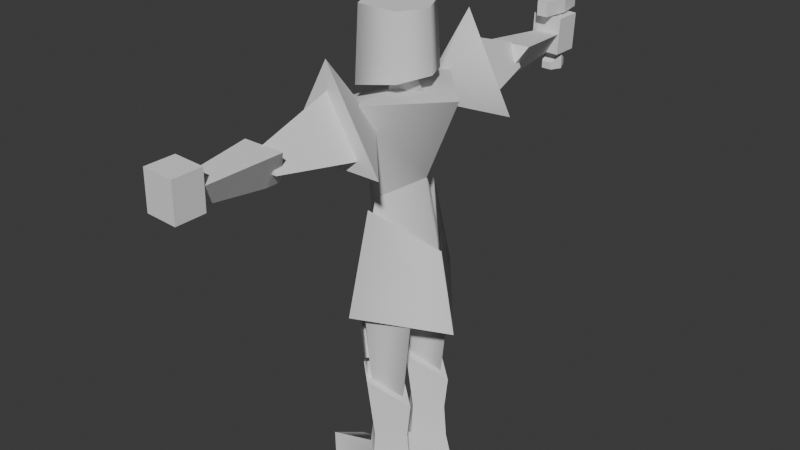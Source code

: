 # Source: SimpleKnight_IK_Export.blend  (saved by Blender 5.0.118; exported with 4.5.12 LTS)
import bpy
from mathutils import Matrix  # noqa: F401  (used for matrix-valued properties, if any)

bpy.ops.wm.read_factory_settings(use_empty=True)
scene = bpy.context.scene
scene.name = 'Scene'

# ---- collections
col_collection = bpy.data.collections.new('Collection'); scene.collection.children.link(col_collection)

# ---- world
world_world = bpy.data.worlds.new('World'); scene.world = world_world
world_world.use_nodes = True; world_world.node_tree.nodes.clear()
_N = world_world.node_tree.nodes; _L = world_world.node_tree.links
n0 = _N.new('ShaderNodeOutputWorld'); n0.name = 'World Output'; n0.location = (200, 100)
n1 = _N.new('ShaderNodeBackground'); n1.name = 'Background'; n1.location = (-200, 100)
n1.inputs[0].default_value = (0.05088, 0.05088, 0.05088, 1.0)
_L.new(n1.outputs[0], n0.inputs[0])
n0.is_active_output = True
world_world.color = (0.05088, 0.05088, 0.05088)
world_world.sun_shadow_jitter_overblur = 0.0

# ---- meshes
me_cube_004 = bpy.data.meshes.new('Cube.004')
me_cube_004.from_pydata([(0.0, -0.4675, 3.91), (0.0, -0.847, 5.108), (-0.5097, 0.0, 3.91), (-0.847, 0.0, 4.772), (0.3548, 0.0, 4.103), (0.7829, 0.0, 5.108), (0.0, 0.4675, 3.91), (0.0, 0.847, 5.108), (-0.468, 0.0, 3.43), (0.4842, 0.0, 3.43), (0.5943, 0.0, 2.793), (-0.468, 0.0, 2.793), (0.0, 0.6568, 3.155), (0.0, -0.6568, 3.155), (0.6564, 1.161, 4.549), (-0.6564, 1.161, 4.549), (-4.172e-07, 0.4505, 4.808), (-4.768e-07, 1.2, 5.723), (0.3839, 1.121, 4.691), (-0.4034, 1.121, 4.691), (-0.009755, 1.145, 5.395), (-0.009755, 2.111, 5.083), (-0.17, 2.101, 4.797), (0.1504, 2.101, 4.797), (0.2576, 2.092, 5.074), (-0.2877, 2.076, 5.067), (-0.02157, 2.076, 4.606), (0.1116, 3.029, 4.99), (-0.1983, 3.019, 4.986), (-0.04707, 3.019, 4.724), (-0.0162, 1.892, 4.609), (-0.2555, 3.342, 5.211), (-0.2506, 2.974, 5.214), (0.1352, 3.347, 5.197), (0.14, 2.979, 5.2), (-0.2729, 3.338, 4.734), (-0.268, 2.97, 4.737), (0.1178, 3.343, 4.719), (0.1226, 2.975, 4.722), (-0.001346, 0.5929, 3.806), (-0.4942, 0.0, 3.241), (0.5826, 0.0, 3.241), (0.7878, 0.0, 2.194), (-0.4942, 0.0, 2.194), (-0.001346, 0.9457, 2.563), (-0.001346, -0.5929, 3.806), (-0.001346, -0.9457, 2.563), (0.02269, 0.5743, 1.369), (0.3113, 0.3705, 1.162), (0.02269, 0.1667, 1.369), (-0.1909, 0.3705, 1.526), (0.01364, 0.6726, 2.435), (0.4415, 0.3705, 2.411), (0.01364, 0.06831, 2.435), (-0.303, 0.3705, 2.349), (-0.2722, 0.3705, 1.608), (-0.0165, 0.1019, 1.62), (-0.0165, 0.639, 1.62), (-0.3883, 0.3705, 2.349), (-0.02379, 0.02265, 2.435), (-0.02379, 0.7183, 2.435), (0.02269, -0.5743, 1.369), (0.3113, -0.3705, 1.162), (0.02269, -0.1667, 1.369), (-0.1909, -0.3705, 1.526), (0.01364, -0.6726, 2.435), (0.4415, -0.3705, 2.411), (0.01364, -0.06831, 2.435), (-0.303, -0.3705, 2.349), (-0.2722, -0.3705, 1.608), (-0.0165, -0.1019, 1.62), (-0.0165, -0.639, 1.62), (-0.3883, -0.3705, 2.349), (-0.02379, -0.02265, 2.435), (-0.02379, -0.7183, 2.435), (0.07249, 0.6443, -0.003427), (0.05616, 0.6176, 0.3399), (0.5281, 0.3705, -0.003427), (0.4307, 0.3705, 0.3399), (0.07249, 0.09669, -0.003427), (0.05616, 0.1234, 0.3399), (0.07538, 0.6093, 0.7634), (0.3923, 0.3705, 0.7634), (0.07538, 0.1317, 0.7634), (0.01364, 0.6726, 1.546), (0.4415, 0.3705, 1.201), (0.01364, 0.06831, 1.546), (-0.2043, 0.3705, 0.3777), (-0.1533, 0.3705, 0.7634), (-0.303, 0.3705, 1.546), (-0.8341, 0.3705, 0.1962), (-0.5143, 0.09003, -0.003427), (-0.5143, 0.6509, -0.003427), (-0.7528, 0.3705, -0.003427), (-0.5724, 0.1067, 0.1682), (-0.5724, 0.6342, 0.1682), (0.07249, -0.6443, -0.003427), (0.05616, -0.6176, 0.3399), (0.5281, -0.3705, -0.003427), (0.4307, -0.3705, 0.3399), (0.07249, -0.09669, -0.003427), (0.05616, -0.1234, 0.3399), (0.07538, -0.6093, 0.7634), (0.3923, -0.3705, 0.7634), (0.07538, -0.1317, 0.7634), (0.01364, -0.6726, 1.546), (0.4415, -0.3705, 1.201), (0.01364, -0.06831, 1.546), (-0.2043, -0.3705, 0.3777), (-0.1533, -0.3705, 0.7634), (-0.303, -0.3705, 1.546), (-0.8341, -0.3705, 0.1962), (-0.5143, -0.09003, -0.003427), (-0.5143, -0.6509, -0.003427), (-0.7528, -0.3705, -0.003427), (-0.5724, -0.1067, 0.1682), (-0.5724, -0.6342, 0.1682), (-0.5384, 0.0, 5.14), (-0.4937, 0.0, 6.047), (0.4144, 0.0, 5.313), (0.3697, 0.0, 6.047), (0.2288, -0.3802, 5.272), (-0.3528, -0.3802, 5.14), (-0.3281, -0.3393, 6.047), (0.2042, -0.3393, 6.047), (-0.3528, 0.3802, 5.14), (0.2288, 0.3802, 5.272), (0.2042, 0.3393, 6.047), (-0.3281, 0.3393, 6.047), (0.6564, -1.161, 4.549), (-0.6564, -1.161, 4.549), (-3.725e-07, -0.4505, 4.808), (-4.172e-07, -1.2, 5.723), (0.3839, -1.121, 4.691), (-0.4034, -1.121, 4.691), (-0.009755, -1.145, 5.395), (-0.009756, -2.111, 5.083), (-0.17, -2.101, 4.797), (0.1504, -2.101, 4.797), (0.2576, -2.092, 5.074), (-0.2877, -2.076, 5.067), (-0.02157, -2.076, 4.606), (0.1116, -3.029, 4.99), (-0.1983, -3.019, 4.986), (-0.04707, -3.019, 4.724), (-0.0162, -1.892, 4.609), (-0.2555, -3.342, 5.211), (-0.2506, -2.974, 5.214), (0.1352, -3.347, 5.197), (0.14, -2.979, 5.2), (-0.2729, -3.338, 4.734), (-0.268, -2.97, 4.737), (0.1178, -3.343, 4.719), (0.1226, -2.975, 4.722), (-0.2478, 0.2964, 3.524), (-0.2478, 0.4728, 2.379), (-0.2478, -0.2964, 3.524), (-0.2478, -0.4728, 2.379), (-0.0176, -0.2566, 5.009), (-0.0176, 0.0, 5.624), (-0.1952, 0.0, 5.009), (0.3119, 0.0, 5.082), (-0.0176, 0.2566, 5.009), (-0.04909, 3.285, 5.323), (-0.04909, 3.285, 4.585), (-0.1539, 3.103, 5.323), (-0.1539, 3.103, 4.585), (0.05568, 3.103, 5.323), (0.05568, 3.103, 4.585), (-0.1183, 2.827, 5.424), (0.02015, 2.827, 5.424), (-0.1183, 3.501, 5.424), (0.02015, 3.501, 5.424), (-0.1183, 2.827, 5.234), (0.02015, 2.827, 5.234), (-0.1183, 3.501, 5.234), (0.02015, 3.501, 5.234), (-0.1776, 3.164, 5.424), (0.07946, 3.164, 5.424), (-0.1776, 3.164, 5.234), (0.07946, 3.164, 5.234), (-0.09064, 3.164, 7.421), (-0.04909, 3.031, 7.421), (-0.04909, 3.296, 7.421), (-0.007543, 3.164, 7.421), (-0.1239, 3.164, 5.332), (-0.04909, 3.005, 5.332), (-0.04909, 3.322, 5.332), (0.02571, 3.164, 5.332), (-0.04909, 3.164, 7.804), (-0.1183, 3.014, 4.582), (0.02015, 3.014, 4.582), (-0.1183, 3.313, 4.582), (0.02015, 3.313, 4.582), (-0.1183, 3.014, 4.49), (0.02015, 3.014, 4.49), (-0.1183, 3.313, 4.49), (0.02015, 3.313, 4.49), (-0.1776, 3.164, 4.674), (0.07946, 3.164, 4.674), (-0.1776, 3.164, 4.484), (0.07946, 3.164, 4.484)], [], [(0, 1, 3, 2), (2, 3, 7, 6), (6, 7, 5, 4), (4, 5, 1, 0), (4, 0, 9), (7, 1, 5), (7, 3, 1), (6, 4, 9), (0, 2, 8), (2, 6, 8), (6, 9, 10, 12), (8, 6, 12, 11), (0, 13, 10, 9), (8, 11, 13, 0), (16, 17, 15), (14, 17, 16), (16, 15, 14), (17, 14, 15), (20, 19, 18), (21, 23, 22), (18, 19, 22, 23), (20, 18, 23, 21), (19, 20, 21, 22), (27, 29, 28), (26, 25, 28, 29), (24, 26, 29, 27), (25, 24, 27, 28), (24, 30, 26), (25, 26, 30), (25, 30, 24), (31, 32, 34, 33), (33, 34, 38, 37), (37, 38, 36, 35), (35, 36, 32, 31), (33, 37, 35, 31), (38, 34, 32, 36), (39, 41, 42, 44), (154, 39, 44, 155), (45, 46, 42, 41), (156, 157, 46, 45), (49, 50, 47), (49, 47, 48), (53, 51, 54), (53, 52, 51), (50, 49, 53, 54), (48, 47, 51, 52), (47, 50, 54, 51), (49, 48, 52, 53), (55, 56, 59, 58), (57, 55, 58, 60), (63, 61, 64), (63, 62, 61), (67, 68, 65), (67, 65, 66), (64, 68, 67, 63), (62, 66, 65, 61), (61, 65, 68, 64), (63, 67, 66, 62), (69, 72, 73, 70), (71, 74, 72, 69), (75, 76, 78, 77), (77, 78, 80, 79), (87, 80, 83, 88), (88, 83, 86, 89), (80, 78, 82, 83), (78, 76, 81, 82), (86, 84, 89), (83, 82, 85, 86), (82, 81, 84, 85), (81, 88, 89, 84), (76, 87, 88, 81), (92, 93, 90, 95), (80, 87, 90, 94), (76, 95, 90, 87), (77, 79, 91, 93, 92, 75), (86, 85, 84), (94, 90, 93, 91), (76, 75, 92, 95), (79, 80, 94, 91), (96, 98, 99, 97), (98, 100, 101, 99), (108, 109, 104, 101), (109, 110, 107, 104), (101, 104, 103, 99), (99, 103, 102, 97), (107, 110, 105), (104, 107, 106, 103), (103, 106, 105, 102), (102, 105, 110, 109), (97, 102, 109, 108), (113, 116, 111, 114), (101, 115, 111, 108), (97, 108, 111, 116), (98, 96, 113, 114, 112, 100), (107, 105, 106), (115, 112, 114, 111), (97, 116, 113, 96), (100, 112, 115, 101), (121, 124, 123, 122), (127, 126, 125, 128), (119, 121, 117), (122, 123, 118, 117), (119, 120, 124, 121), (127, 128, 118, 123, 124, 120), (117, 118, 128, 125), (126, 127, 120, 119), (122, 117, 121), (117, 125, 126), (119, 117, 126), (131, 130, 132), (129, 131, 132), (131, 129, 130), (132, 130, 129), (135, 133, 134), (136, 137, 138), (133, 138, 137, 134), (135, 136, 138, 133), (134, 137, 136, 135), (142, 143, 144), (141, 144, 143, 140), (139, 142, 144, 141), (140, 143, 142, 139), (139, 141, 145), (140, 145, 141), (140, 139, 145), (146, 148, 149, 147), (148, 152, 153, 149), (152, 150, 151, 153), (150, 146, 147, 151), (148, 146, 150, 152), (153, 151, 147, 149), (40, 154, 155, 43), (40, 43, 157, 156), (158, 159, 160), (160, 159, 162), (162, 159, 161), (161, 159, 158), (160, 162, 161, 158), (163, 164, 166, 165), (165, 166, 168, 167), (166, 164, 168), (167, 168, 164, 163), (163, 165, 167), (177, 178, 172, 171), (171, 172, 176, 175), (179, 180, 174, 173), (173, 174, 170, 169), (177, 179, 173, 169), (180, 178, 170, 174), (176, 172, 178, 180), (171, 175, 179, 177), (175, 176, 180, 179), (169, 170, 178, 177), (181, 182, 189), (183, 184, 188, 187), (187, 188, 186, 185), (185, 186, 182, 181), (183, 187, 185, 181), (188, 184, 182, 186), (184, 183, 189), (182, 184, 189), (183, 181, 189), (198, 199, 193, 192), (192, 193, 197, 196), (200, 201, 195, 194), (194, 195, 191, 190), (198, 200, 194, 190), (201, 199, 191, 195), (197, 193, 199, 201), (192, 196, 200, 198), (196, 197, 201, 200), (190, 191, 199, 198)])
me_cube_004.polygons.foreach_set('use_smooth', [1, 1, 1, 1, 1, 1, 1, 1, 1, 1, 1, 1, 1, 1, 1, 1, 1, 0, 0, 0, 0, 0, 0, 0, 0, 0, 0, 0, 0, 0, 0, 0, 0, 0, 0, 0, 1, 1, 1, 1, 1, 1, 1, 1, 1, 1, 1, 1, 1, 1, 1, 1, 1, 1, 1, 1, 1, 1, 1, 1, 1, 1, 1, 1, 1, 1, 1, 1, 1, 1, 1, 1, 1, 1, 1, 1, 1, 1, 1, 1, 1, 1, 1, 1, 1, 1, 1, 1, 1, 1, 1, 1, 1, 1, 1, 1, 1, 1, 1, 1, 1, 1, 1, 1, 1, 1, 1, 1, 1, 0, 0, 0, 0, 0, 0, 0, 0, 0, 0, 0, 0, 0, 0, 0, 0, 0, 0, 0, 0, 0, 0, 1, 1, 1, 1, 1, 1, 1, 0, 0, 0, 0, 0, 0, 0, 0, 0, 0, 0, 0, 0, 0, 0, 0, 0, 0, 0, 0, 0, 0, 0, 0, 0, 0, 0, 0, 0, 0, 0, 0, 0, 0])
_k = set([(0, 1), (0, 4), (0, 8), (0, 13), (1, 3), (1, 5), (2, 3), (2, 8), (3, 7), (4, 6), (5, 7), (6, 7), (6, 8), (6, 12), (8, 11), (10, 12), (10, 13), (11, 12), (11, 13), (39, 41), (39, 154), (40, 43), (40, 154), (40, 156), (41, 42), (41, 45), (42, 44), (42, 46), (43, 155), (43, 157), (44, 155), (45, 156), (46, 157), (47, 48), (47, 50), (48, 49), (49, 50), (51, 52), (51, 54), (52, 53), (53, 54), (55, 56), (55, 57), (55, 58), (56, 59), (57, 60), (58, 59), (58, 60), (61, 62), (61, 64), (62, 63), (63, 64), (65, 66), (65, 68), (66, 67), (67, 68), (69, 70), (69, 71), (69, 72), (70, 73), (71, 74), (72, 73), (72, 74), (75, 77), (75, 92), (76, 81), (76, 95), (77, 78), (77, 79), (78, 82), (79, 91), (80, 83), (80, 94), (81, 84), (82, 85), (83, 86), (84, 85), (84, 89), (85, 86), (86, 89), (87, 88), (87, 90), (88, 89), (90, 93), (90, 94), (90, 95), (91, 93), (91, 94), (92, 93), (92, 95), (96, 98), (96, 113), (97, 102), (97, 116), (98, 99), (98, 100), (99, 103), (100, 112), (101, 104), (101, 115), (102, 105), (103, 106), (104, 107), (105, 106), (105, 110), (106, 107), (107, 110), (108, 109), (108, 111), (109, 110), (111, 114), (111, 115), (111, 116), (112, 114), (112, 115), (113, 114), (113, 116), (117, 122), (117, 125), (118, 123), (118, 128), (119, 121), (119, 126), (120, 124), (120, 127), (121, 122), (123, 124), (125, 126), (127, 128)])
me_cube_004.attributes.new('sharp_edge', 'BOOLEAN', 'EDGE').data.foreach_set('value', [ (min(e.vertices), max(e.vertices)) in _k for e in me_cube_004.edges])
_uv = me_cube_004.uv_layers.new(name='UVMap')
_uv.uv.foreach_set('vector', [0.375, 0.0, 0.625, 0.0, 0.625, 0.25, 0.375, 0.25, 0.375, 0.25, 0.625, 0.25, 0.625, 0.5, 0.375, 0.5, 0.375, 0.5, 0.625, 0.5, 0.625, 0.75, 0.375, 0.75, 0.375, 0.75, 0.625, 0.75, 0.625, 1.0, 0.375, 1.0, 0.375, 0.75, 0.375, 1.0, 0.375, 0.75, 0.625, 0.5, 0.875, 0.75, 0.625, 0.75, 0.625, 0.5, 0.875, 0.5, 0.875, 0.75, 0.375, 0.5, 0.375, 0.75, 0.375, 0.75, 0.375, 0.0, 0.375, 0.25, 0.375, 0.25, 0.375, 0.25, 0.375, 0.5, 0.375, 0.25, 0.375, 0.5, 0.375, 0.75, 0.375, 0.75, 0.375, 0.5, 0.375, 0.25, 0.375, 0.5, 0.375, 0.5, 0.375, 0.25, 0.375, 0.5, 0.375, 0.5, 0.375, 0.75, 0.375, 0.75, 0.375, 0.25, 0.375, 0.25, 0.375, 0.5, 0.375, 0.5, 0.0, 0.5, 1.0, 0.5, 0.0, 1.0, 1.0, 0.0, 1.0, 0.5, 0.0, 0.5, 0.0, 0.5, 0.0, 1.0, 1.0, 0.0, 1.0, 0.5, 1.0, 0.0, 0.0, 1.0, 1.0, 0.5, 0.0, 1.0, 1.0, 0.0, 1.0, 0.5, 1.0, 0.0, 0.0, 1.0, 1.0, 0.0, 0.0, 1.0, 0.0, 1.0, 1.0, 0.0, 1.0, 0.5, 1.0, 0.0, 1.0, 0.0, 1.0, 0.5, 0.0, 1.0, 1.0, 0.5, 1.0, 0.5, 0.0, 1.0, 1.0, 0.5, 1.0, 0.0, 0.0, 1.0, 1.0, 0.0, 0.0, 1.0, 0.0, 1.0, 1.0, 0.0, 1.0, 0.5, 1.0, 0.0, 1.0, 0.0, 1.0, 0.5, 0.0, 1.0, 1.0, 0.5, 1.0, 0.5, 0.0, 1.0, 1.0, 0.5, 1.0, 0.0, 1.0, 0.0, 0.0, 1.0, 1.0, 0.0, 1.0, 0.0, 0.0, 1.0, 1.0, 0.0, 1.0, 0.5, 0.375, 0.0, 0.625, 0.0, 0.625, 0.25, 0.375, 0.25, 0.375, 0.25, 0.625, 0.25, 0.625, 0.5, 0.375, 0.5, 0.375, 0.5, 0.625, 0.5, 0.625, 0.75, 0.375, 0.75, 0.375, 0.75, 0.625, 0.75, 0.625, 1.0, 0.375, 1.0, 0.125, 0.5, 0.375, 0.5, 0.375, 0.75, 0.125, 0.75, 0.625, 0.5, 0.875, 0.5, 0.875, 0.75, 0.625, 0.75, 0.375, 0.5, 0.375, 0.75, 0.375, 0.75, 0.375, 0.5, 0.375, 0.375, 0.375, 0.5, 0.375, 0.5, 0.375, 0.375, 0.375, 0.5, 0.375, 0.5, 0.375, 0.75, 0.375, 0.75, 0.375, 0.375, 0.375, 0.375, 0.375, 0.5, 0.375, 0.5, 0.625, 0.5, 0.75, 0.625, 0.875, 0.75, 0.625, 0.5, 0.875, 0.75, 0.875, 0.5, 0.625, 0.5, 0.875, 0.75, 0.75, 0.625, 0.625, 0.5, 0.875, 0.5, 0.875, 0.75, 0.75, 0.625, 0.625, 0.5, 0.625, 0.5, 0.75, 0.625, 0.875, 0.5, 0.875, 0.75, 0.875, 0.75, 0.875, 0.5, 0.875, 0.75, 0.75, 0.625, 0.75, 0.625, 0.875, 0.75, 0.625, 0.5, 0.875, 0.5, 0.875, 0.5, 0.625, 0.5, 0.75, 0.625, 0.625, 0.5, 0.625, 0.5, 0.75, 0.625, 0.875, 0.75, 0.75, 0.625, 0.75, 0.625, 0.875, 0.75, 0.625, 0.5, 0.875, 0.75, 0.75, 0.625, 0.625, 0.5, 0.875, 0.5, 0.875, 0.75, 0.625, 0.5, 0.75, 0.625, 0.875, 0.75, 0.625, 0.5, 0.875, 0.75, 0.875, 0.5, 0.75, 0.625, 0.75, 0.625, 0.625, 0.5, 0.625, 0.5, 0.875, 0.5, 0.875, 0.5, 0.875, 0.75, 0.875, 0.75, 0.875, 0.75, 0.875, 0.75, 0.75, 0.625, 0.75, 0.625, 0.625, 0.5, 0.625, 0.5, 0.875, 0.5, 0.875, 0.5, 0.75, 0.625, 0.75, 0.625, 0.625, 0.5, 0.625, 0.5, 0.875, 0.75, 0.875, 0.75, 0.75, 0.625, 0.75, 0.625, 0.375, 0.0, 0.625, 0.0, 0.625, 0.25, 0.375, 0.25, 0.375, 0.25, 0.625, 0.25, 0.625, 0.5, 0.375, 0.5, 0.75, 0.625, 0.625, 0.5, 0.625, 0.5, 0.75, 0.625, 0.75, 0.625, 0.625, 0.5, 0.625, 0.5, 0.75, 0.625, 0.625, 0.5, 0.625, 0.25, 0.625, 0.25, 0.625, 0.5, 0.625, 0.25, 0.625, 0.0, 0.625, 0.0, 0.625, 0.25, 0.625, 0.5, 0.875, 0.75, 0.75, 0.625, 0.625, 0.5, 0.625, 0.25, 0.625, 0.25, 0.625, 0.5, 0.625, 0.25, 0.625, 0.0, 0.625, 0.0, 0.625, 0.25, 0.875, 0.75, 0.75, 0.625, 0.75, 0.625, 0.875, 0.75, 0.875, 0.75, 0.75, 0.625, 0.75, 0.625, 0.875, 0.75, 0.0, 0.0, 0.0, 0.0, 0.0, 0.0, 0.3125, 0.0, 0.625, 0.5, 0.75, 0.625, 0.0, 0.0, 0.3125, 0.25, 0.625, 0.0, 0.3125, 0.0, 0.0, 0.0, 0.75, 0.625, 0.375, 0.25, 0.375, 0.5, 0.0, 0.0, 0.0, 0.0, 0.0, 0.0, 0.375, 0.0, 0.625, 0.5, 0.875, 0.5, 0.875, 0.75, 0.3125, 0.25, 0.0, 0.0, 0.0, 0.0, 0.0, 0.0, 0.625, 0.0, 0.375, 0.0, 0.0, 0.0, 0.3125, 0.0, 0.375, 0.5, 0.625, 0.5, 0.3125, 0.25, 0.0, 0.0, 0.375, 0.0, 0.375, 0.25, 0.625, 0.25, 0.625, 0.0, 0.375, 0.25, 0.375, 0.5, 0.625, 0.5, 0.625, 0.25, 0.75, 0.625, 0.75, 0.625, 0.625, 0.5, 0.625, 0.5, 0.75, 0.625, 0.75, 0.625, 0.625, 0.5, 0.625, 0.5, 0.625, 0.5, 0.625, 0.5, 0.625, 0.25, 0.625, 0.25, 0.625, 0.25, 0.625, 0.25, 0.625, 0.0, 0.625, 0.0, 0.625, 0.5, 0.75, 0.625, 0.875, 0.75, 0.625, 0.5, 0.625, 0.5, 0.625, 0.25, 0.625, 0.25, 0.625, 0.25, 0.625, 0.25, 0.625, 0.0, 0.625, 0.0, 0.875, 0.75, 0.875, 0.75, 0.75, 0.625, 0.75, 0.625, 0.875, 0.75, 0.875, 0.75, 0.75, 0.625, 0.75, 0.625, 0.0, 0.0, 0.3125, 0.0, 0.0, 0.0, 0.0, 0.0, 0.625, 0.5, 0.3125, 0.25, 0.0, 0.0, 0.75, 0.625, 0.625, 0.0, 0.75, 0.625, 0.0, 0.0, 0.3125, 0.0, 0.375, 0.25, 0.375, 0.0, 0.0, 0.0, 0.0, 0.0, 0.0, 0.0, 0.375, 0.5, 0.625, 0.5, 0.875, 0.75, 0.875, 0.5, 0.3125, 0.25, 0.0, 0.0, 0.0, 0.0, 0.0, 0.0, 0.625, 0.0, 0.3125, 0.0, 0.0, 0.0, 0.375, 0.0, 0.375, 0.5, 0.0, 0.0, 0.3125, 0.25, 0.625, 0.5, 0.375, 0.0, 0.625, 0.0, 0.625, 0.1021, 0.375, 0.1021, 0.625, 0.6021, 0.375, 0.6021, 0.341, 0.432, 0.659, 0.432, 0.375, 0.75, 0.2271, 0.75, 0.125, 0.5, 0.375, 0.1021, 0.625, 0.1021, 0.625, 0.25, 0.375, 0.25, 0.375, 0.75, 0.625, 0.75, 0.625, 0.8979, 0.375, 0.8979, 0.625, 0.6021, 0.659, 0.432, 0.875, 0.5, 0.875, 0.6479, 0.7729, 0.75, 0.625, 0.75, 0.375, 0.25, 0.625, 0.25, 0.659, 0.432, 0.341, 0.432, 0.375, 0.6021, 0.625, 0.6021, 0.625, 0.75, 0.375, 0.75, 0.125, 0.6479, 0.125, 0.5, 0.2271, 0.75, 0.125, 0.5, 0.341, 0.432, 0.375, 0.6021, 0.375, 0.75, 0.125, 0.5, 0.375, 0.6021, 0.0, 0.5, 0.0, 1.0, 1.0, 0.5, 1.0, 0.0, 0.0, 0.5, 1.0, 0.5, 0.0, 0.5, 1.0, 0.0, 0.0, 1.0, 1.0, 0.5, 0.0, 1.0, 1.0, 0.0, 1.0, 0.5, 1.0, 0.0, 0.0, 1.0, 1.0, 0.5, 0.0, 1.0, 1.0, 0.0, 1.0, 0.0, 1.0, 0.0, 0.0, 1.0, 0.0, 1.0, 1.0, 0.5, 1.0, 0.5, 1.0, 0.0, 1.0, 0.0, 0.0, 1.0, 0.0, 1.0, 1.0, 0.5, 1.0, 0.5, 1.0, 0.5, 0.0, 1.0, 1.0, 0.0, 1.0, 0.0, 1.0, 0.0, 0.0, 1.0, 0.0, 1.0, 1.0, 0.5, 1.0, 0.5, 1.0, 0.0, 1.0, 0.0, 0.0, 1.0, 0.0, 1.0, 1.0, 0.5, 1.0, 0.5, 1.0, 0.5, 1.0, 0.0, 1.0, 0.0, 0.0, 1.0, 1.0, 0.0, 1.0, 0.0, 0.0, 1.0, 1.0, 0.5, 1.0, 0.0, 0.375, 0.0, 0.375, 0.25, 0.625, 0.25, 0.625, 0.0, 0.375, 0.25, 0.375, 0.5, 0.625, 0.5, 0.625, 0.25, 0.375, 0.5, 0.375, 0.75, 0.625, 0.75, 0.625, 0.5, 0.375, 0.75, 0.375, 1.0, 0.625, 1.0, 0.625, 0.75, 0.125, 0.5, 0.125, 0.75, 0.375, 0.75, 0.375, 0.5, 0.625, 0.5, 0.625, 0.75, 0.875, 0.75, 0.875, 0.5, 0.375, 0.25, 0.375, 0.375, 0.375, 0.375, 0.375, 0.25, 0.375, 0.25, 0.375, 0.25, 0.375, 0.375, 0.375, 0.375, 0.375, 0.0, 0.625, 0.25, 0.375, 0.25, 0.375, 0.25, 0.625, 0.5, 0.375, 0.5, 0.375, 0.5, 0.625, 0.75, 0.375, 0.75, 0.375, 0.75, 0.625, 1.0, 0.375, 1.0, 0.125, 0.5, 0.375, 0.5, 0.375, 0.75, 0.125, 0.75, 1.0, 0.5, 1.0, 1.0, 0.6667, 1.0, 0.6667, 0.5, 0.6667, 0.5, 0.6667, 1.0, 0.3333, 1.0, 0.3333, 0.5, 0.4578, 0.13, 0.25, 0.49, 0.04215, 0.13, 0.3333, 0.5, 0.3333, 1.0, -5.96e-08, 1.0, -5.96e-08, 0.5, 0.75, 0.49, 0.9578, 0.13, 0.5422, 0.13, 0.375, 0.125, 0.625, 0.125, 0.625, 0.25, 0.375, 0.25, 0.375, 0.25, 0.625, 0.25, 0.625, 0.5, 0.375, 0.5, 0.375, 0.625, 0.625, 0.625, 0.625, 0.75, 0.375, 0.75, 0.375, 0.75, 0.625, 0.75, 0.625, 1.0, 0.375, 1.0, 0.125, 0.625, 0.375, 0.625, 0.375, 0.75, 0.125, 0.75, 0.625, 0.625, 0.875, 0.625, 0.875, 0.75, 0.625, 0.75, 0.625, 0.5, 0.875, 0.5, 0.875, 0.625, 0.625, 0.625, 0.125, 0.5, 0.375, 0.5, 0.375, 0.625, 0.125, 0.625, 0.375, 0.5, 0.625, 0.5, 0.625, 0.625, 0.375, 0.625, 0.375, 0.0, 0.625, 0.0, 0.625, 0.125, 0.375, 0.125, 0.375, 1.0, 0.625, 1.0, 0.375, 1.0, 0.375, 0.25, 0.625, 0.25, 0.625, 0.5, 0.375, 0.5, 0.375, 0.5, 0.625, 0.5, 0.625, 0.75, 0.375, 0.75, 0.375, 0.75, 0.625, 0.75, 0.625, 1.0, 0.375, 1.0, 0.125, 0.5, 0.375, 0.5, 0.375, 0.75, 0.125, 0.75, 0.625, 0.5, 0.875, 0.5, 0.875, 0.75, 0.625, 0.75, 0.625, 0.25, 0.375, 0.25, 0.625, 0.25, 0.875, 0.75, 0.875, 0.5, 0.875, 0.75, 0.125, 0.5, 0.125, 0.75, 0.125, 0.5, 0.375, 0.125, 0.625, 0.125, 0.625, 0.25, 0.375, 0.25, 0.375, 0.25, 0.625, 0.25, 0.625, 0.5, 0.375, 0.5, 0.375, 0.625, 0.625, 0.625, 0.625, 0.75, 0.375, 0.75, 0.375, 0.75, 0.625, 0.75, 0.625, 1.0, 0.375, 1.0, 0.125, 0.625, 0.375, 0.625, 0.375, 0.75, 0.125, 0.75, 0.625, 0.625, 0.875, 0.625, 0.875, 0.75, 0.625, 0.75, 0.625, 0.5, 0.875, 0.5, 0.875, 0.625, 0.625, 0.625, 0.125, 0.5, 0.375, 0.5, 0.375, 0.625, 0.125, 0.625, 0.375, 0.5, 0.625, 0.5, 0.625, 0.625, 0.375, 0.625, 0.375, 0.0, 0.625, 0.0, 0.625, 0.125, 0.375, 0.125])
me_cube_004.update()
arm_armature = bpy.data.armatures.new('Armature')  # bones are not reproduced

# ---- objects
ob_cube = bpy.data.objects.new('Cube', me_cube_004)
ob_armature = bpy.data.objects.new('Armature', arm_armature)

# ---- transforms, parenting, visibility, modifiers, constraints
ob_cube.location = (0.0, 0.0, 0.0)
_vg = ob_cube.vertex_groups.new(name='Group')
for _i, _w in zip([21, 22, 23, 24, 25, 26, 30, 136, 137, 138, 139, 140, 141, 145], [0.0, 0.0, 0.0, 0.0, 0.0, 0.0, 0.0, 0.0, 0.0, 0.0, 0.0, 0.0, 0.0, 0.0]): _vg.add([_i], _w, 'REPLACE')
_vg = ob_cube.vertex_groups.new(name='Bone.005')
for _i, _w in zip([24, 25, 26, 27, 28, 29, 30, 31, 32, 33, 34, 35, 36, 37, 38, 139, 140, 141, 142, 143, 144, 145, 146, 147, 148, 149, 150, 151, 152, 153, 163, 164, 165, 166, 167, 168, 169, 170, 171, 172, 173, 174, 175, 176, 177, 178, 179, 180, 181, 182, 183, 184, 185, 186, 187, 188, 189, 190, 191, 192, 193, 194, 195, 196, 197, 198, 199, 200, 201], [0.9961, 1.0, 1.0, 0.999, 0.998, 1.0, 0.9972, 0.9943, 0.9671, 1.0, 0.9976, 0.9999, 1.0, 1.0, 0.9998, 0.0, 0.0, 0.0, 0.0, 0.0, 0.0, 0.0, 0.0, 0.0, 0.0, 0.0, 0.0, 0.0, 0.0, 0.0, 0.9983, 0.9986, 0.9929, 1.0, 1.0, 0.9999, 1.0, 1.0, 1.0, 1.0, 0.9995, 0.9963, 1.0, 1.0, 0.9999, 0.9999, 0.9966, 0.9998, 0.9999, 1.0, 0.9998, 1.0, 0.9633, 0.9626, 0.9978, 0.9999, 1.0, 1.0, 1.0, 1.0, 0.9954, 0.9995, 0.9993, 0.9998, 0.9978, 0.9999, 0.9978, 1.0, 0.993]): _vg.add([_i], _w, 'REPLACE')
_vg = ob_cube.vertex_groups.new(name='Bone.004')
for _i, _w in zip([14, 15, 16, 17, 18, 19, 20, 21, 22, 23, 125, 129, 130, 131, 132, 133, 134, 135, 136, 137, 138, 139, 140, 141, 145], [1.0, 1.0, 1.0, 1.0, 1.0, 0.9991, 0.9939, 0.9992, 0.9998, 1.0, 0.0, 0.0, 0.0, 0.0, 0.0, 0.0, 0.0, 0.0, 0.0, 0.0, 0.0, 0.0, 0.0, 0.0, 0.0]): _vg.add([_i], _w, 'REPLACE')
_vg = ob_cube.vertex_groups.new(name='Bone.006')
for _i, _w in zip([129, 130, 131, 132, 133, 134, 135, 136, 137, 138], [1.0, 1.0, 1.0, 0.9997, 1.0, 0.9998, 1.0, 0.9998, 1.0, 1.0]): _vg.add([_i], _w, 'REPLACE')
_vg = ob_cube.vertex_groups.new(name='Bone.007')
for _i, _w in zip([139, 140, 141, 142, 143, 144, 145, 146, 147, 148, 149, 150, 151, 152, 153], [0.9997, 0.9988, 1.0, 0.9942, 1.0, 1.0, 0.9992, 0.9992, 0.9999, 1.0, 1.0, 0.9979, 0.9984, 1.0, 1.0]): _vg.add([_i], _w, 'REPLACE')
_vg = ob_cube.vertex_groups.new(name='Bone.001')
for _i, _w in zip([0, 1, 2, 3, 4, 5, 6, 7, 8, 9, 10, 11, 12, 13], [0.02032, 1.0, 0.9995, 1.0, 0.001728, 1.0, 0.01418, 0.9996, 0.0, 0.0, 0.0, 0.0, 0.0, 0.0]): _vg.add([_i], _w, 'REPLACE')
_vg = ob_cube.vertex_groups.new(name='Bone.002')
for _i, _w in zip([117, 118, 119, 120, 121, 122, 123, 124, 125, 126, 127, 128], [0.9987, 1.0, 1.0, 0.9951, 1.0, 0.9833, 1.0, 1.0, 0.9887, 1.0, 1.0, 0.9557]): _vg.add([_i], _w, 'REPLACE')
_vg = ob_cube.vertex_groups.new(name='Bone')
for _i, _w in zip([0, 4, 6, 8, 9, 10, 11, 12, 13, 39, 40, 41, 42, 43, 44, 45, 46, 154, 156], [0.9995, 0.9968, 0.9817, 0.999, 1.0, 0.9814, 0.9997, 1.0, 1.0, 0.9997, 0.9998, 1.0, 1.0, 0.9994, 0.9987, 1.0, 0.9999, 0.9989, 0.9902]): _vg.add([_i], _w, 'REPLACE')
_vg = ob_cube.vertex_groups.new(name='Bone.008')
for _i, _w in zip([11, 40, 44, 47, 48, 49, 50, 51, 52, 53, 54, 55, 56, 57, 58, 59, 60, 155], [0.0, 0.0, 0.0, 0.9975, 0.9965, 0.9999, 0.9965, 1.0, 0.9999, 0.9946, 0.9605, 0.9998, 1.0, 1.0, 0.9998, 1.0, 1.0, 1.0]): _vg.add([_i], _w, 'REPLACE')
_vg = ob_cube.vertex_groups.new(name='Bone.010')
for _i, _w in zip([46, 61, 62, 63, 64, 65, 66, 67, 68, 69, 70, 71, 72, 73, 74, 157], [0.0, 0.9993, 0.9721, 0.9999, 0.9606, 0.9997, 1.0, 1.0, 1.0, 0.998, 0.9999, 0.9966, 0.9997, 1.0, 0.9999, 1.0]): _vg.add([_i], _w, 'REPLACE')
_vg = ob_cube.vertex_groups.new(name='Bone.011')
for _i, _w in zip([61, 62, 63, 64, 96, 97, 98, 99, 100, 101, 102, 103, 104, 105, 106, 107, 108, 109, 110, 111, 112, 113, 114, 115, 116], [1.0, 0.9999, 0.9999, 1.0, 0.9951, 1.0, 0.9625, 0.9991, 0.9999, 0.9999, 0.9997, 0.9999, 0.9854, 0.9849, 1.0, 0.9955, 1.0, 0.9998, 0.9999, 1.0, 0.9992, 0.999, 0.9974, 0.9813, 1.0]): _vg.add([_i], _w, 'REPLACE')
_vg = ob_cube.vertex_groups.new(name='Bone.009')
for _i, _w in zip([47, 48, 49, 50, 75, 76, 77, 78, 79, 80, 81, 82, 83, 84, 85, 86, 87, 88, 89, 90, 91, 92, 93, 94, 95], [0.8599, 0.9781, 1.0, 0.9999, 0.9998, 0.9821, 1.0, 1.0, 0.996, 0.9985, 0.9992, 0.9983, 1.0, 0.9998, 0.9985, 0.9999, 0.9994, 1.0, 0.9912, 1.0, 1.0, 0.9999, 0.99, 1.0, 1.0]): _vg.add([_i], _w, 'REPLACE')
_m = ob_cube.modifiers.new('Armature', 'ARMATURE')
_m.object = ob_armature
ob_armature.location = (0.0, 0.0, 2.887)

# ---- collection membership
col_collection.objects.link(ob_cube)
col_collection.objects.link(ob_armature)

# ---- scene / render settings (as saved in the file)
scene.frame_start = 84; scene.frame_end = 101; scene.frame_set(3)
scene.render.engine = 'BLENDER_EEVEE_NEXT'
scene.render.bake_bias = 0.0
scene.render.bake_samples = 0
scene.cycles.sampling_pattern = 'TABULATED_SOBOL'
scene.eevee.use_volume_custom_range = False
bpy.context.view_layer.update()

# ---- added for rendering (the .blend has no active camera and no usable light): camera, sun
cam_auto = bpy.data.cameras.new('AutoCamera')
cam_auto.lens = 50.0
cam_auto.sensor_width = 36.0
cam_auto.clip_end = 1000.0
ob_auto_camera = bpy.data.objects.new('AutoCamera', cam_auto)
scene.collection.objects.link(ob_auto_camera)
ob_auto_camera.location = (7.36981, -8.88126, 9.29879)
ob_auto_camera.rotation_euler = (1.09748, -7.21219e-08, 0.694738)
scene.camera = ob_auto_camera
light_auto_sun = bpy.data.lights.new('AutoSun', 'SUN')
light_auto_sun.energy = 3.0
light_auto_sun.angle = 0.0523599
ob_auto_sun = bpy.data.objects.new('AutoSun', light_auto_sun)
scene.collection.objects.link(ob_auto_sun)
ob_auto_sun.rotation_euler = (0.872665, 0.174533, 0.523599)
bpy.context.view_layer.update()
